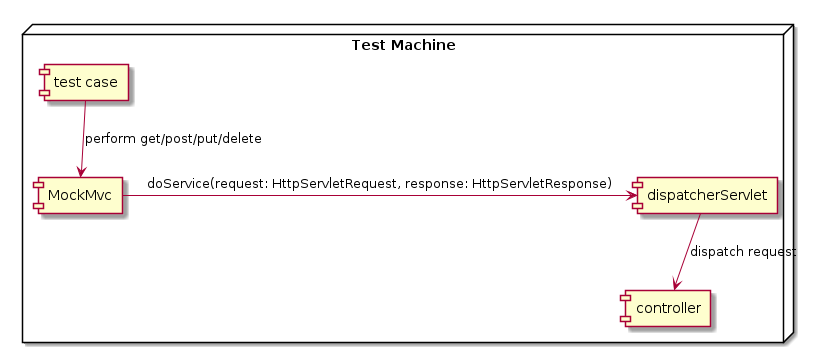

The diagram above was rendered by PlantUML. Its source (embedded in the PNG):
@startuml
node "Test Machine" {
     [test case] --> [MockMvc]: perform get/post/put/delete
     [MockMvc] -> [dispatcherServlet]: doService(request: HttpServletRequest, response: HttpServletResponse)
     [dispatcherServlet] --> [controller]: dispatch request
@enduml